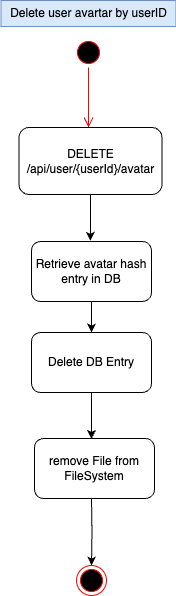

The diagram above was exported from draw.io. Its source (the exported page's mxGraphModel, read from the mxfile embedded in the PNG):
<mxGraphModel dx="3147" dy="1429" grid="0" gridSize="10" guides="1" tooltips="1" connect="1" arrows="1" fold="1" page="0" pageScale="1" pageWidth="827" pageHeight="1169" math="0" shadow="0">
  <root>
    <mxCell id="0" />
    <mxCell id="1" parent="0" />
    <mxCell id="2" value="" style="ellipse;html=1;shape=startState;fillColor=#000000;strokeColor=#ff0000;" vertex="1" parent="1">
      <mxGeometry x="52" y="3137" width="30" height="30" as="geometry" />
    </mxCell>
    <mxCell id="3" value="" style="edgeStyle=orthogonalEdgeStyle;html=1;verticalAlign=bottom;endArrow=open;endSize=8;strokeColor=#ff0000;rounded=0;" edge="1" source="2" parent="1">
      <mxGeometry relative="1" as="geometry">
        <mxPoint x="67" y="3227" as="targetPoint" />
      </mxGeometry>
    </mxCell>
    <mxCell id="4" style="edgeStyle=orthogonalEdgeStyle;rounded=0;orthogonalLoop=1;jettySize=auto;html=1;" edge="1" source="5" parent="1">
      <mxGeometry relative="1" as="geometry">
        <mxPoint x="69.00000000000045" y="3340.333333333334" as="targetPoint" />
      </mxGeometry>
    </mxCell>
    <mxCell id="5" value="DELETE /api/user/{userId}/avatar" style="rounded=1;whiteSpace=wrap;html=1;" vertex="1" parent="1">
      <mxGeometry x="-2.5" y="3227" width="143" height="67" as="geometry" />
    </mxCell>
    <mxCell id="6" value="" style="ellipse;html=1;shape=endState;fillColor=#000000;strokeColor=#ff0000;" vertex="1" parent="1">
      <mxGeometry x="55" y="3665" width="30" height="30" as="geometry" />
    </mxCell>
    <mxCell id="7" style="edgeStyle=orthogonalEdgeStyle;rounded=0;orthogonalLoop=1;jettySize=auto;html=1;entryX=0.5;entryY=0;entryDx=0;entryDy=0;" edge="1" source="8" target="11" parent="1">
      <mxGeometry relative="1" as="geometry" />
    </mxCell>
    <mxCell id="8" value="Retrieve avatar hash entry in DB" style="rounded=1;whiteSpace=wrap;html=1;" vertex="1" parent="1">
      <mxGeometry x="10" y="3341" width="120" height="60" as="geometry" />
    </mxCell>
    <mxCell id="9" style="edgeStyle=orthogonalEdgeStyle;rounded=0;orthogonalLoop=1;jettySize=auto;html=1;entryX=0.5;entryY=0;entryDx=0;entryDy=0;" edge="1" target="6" parent="1">
      <mxGeometry relative="1" as="geometry">
        <mxPoint x="70" y="3597" as="sourcePoint" />
      </mxGeometry>
    </mxCell>
    <mxCell id="10" value="Delete user avartar by userID" style="text;html=1;align=center;verticalAlign=middle;resizable=0;points=[];autosize=1;strokeColor=#6c8ebf;fillColor=#dae8fc;" vertex="1" parent="1">
      <mxGeometry x="-20.5" y="3100" width="175" height="26" as="geometry" />
    </mxCell>
    <mxCell id="11" value="Delete DB Entry" style="rounded=1;whiteSpace=wrap;html=1;" vertex="1" parent="1">
      <mxGeometry x="10" y="3432" width="120" height="60" as="geometry" />
    </mxCell>
    <mxCell id="12" style="edgeStyle=orthogonalEdgeStyle;rounded=0;orthogonalLoop=1;jettySize=auto;html=1;entryX=0.467;entryY=0.039;entryDx=0;entryDy=0;entryPerimeter=0;" edge="1" source="11" parent="1">
      <mxGeometry relative="1" as="geometry">
        <mxPoint x="70.03999999999996" y="3538.34" as="targetPoint" />
      </mxGeometry>
    </mxCell>
    <mxCell id="13" value="remove File from FileSystem" style="rounded=1;whiteSpace=wrap;html=1;" vertex="1" parent="1">
      <mxGeometry x="13" y="3538" width="120" height="60" as="geometry" />
    </mxCell>
  </root>
</mxGraphModel>